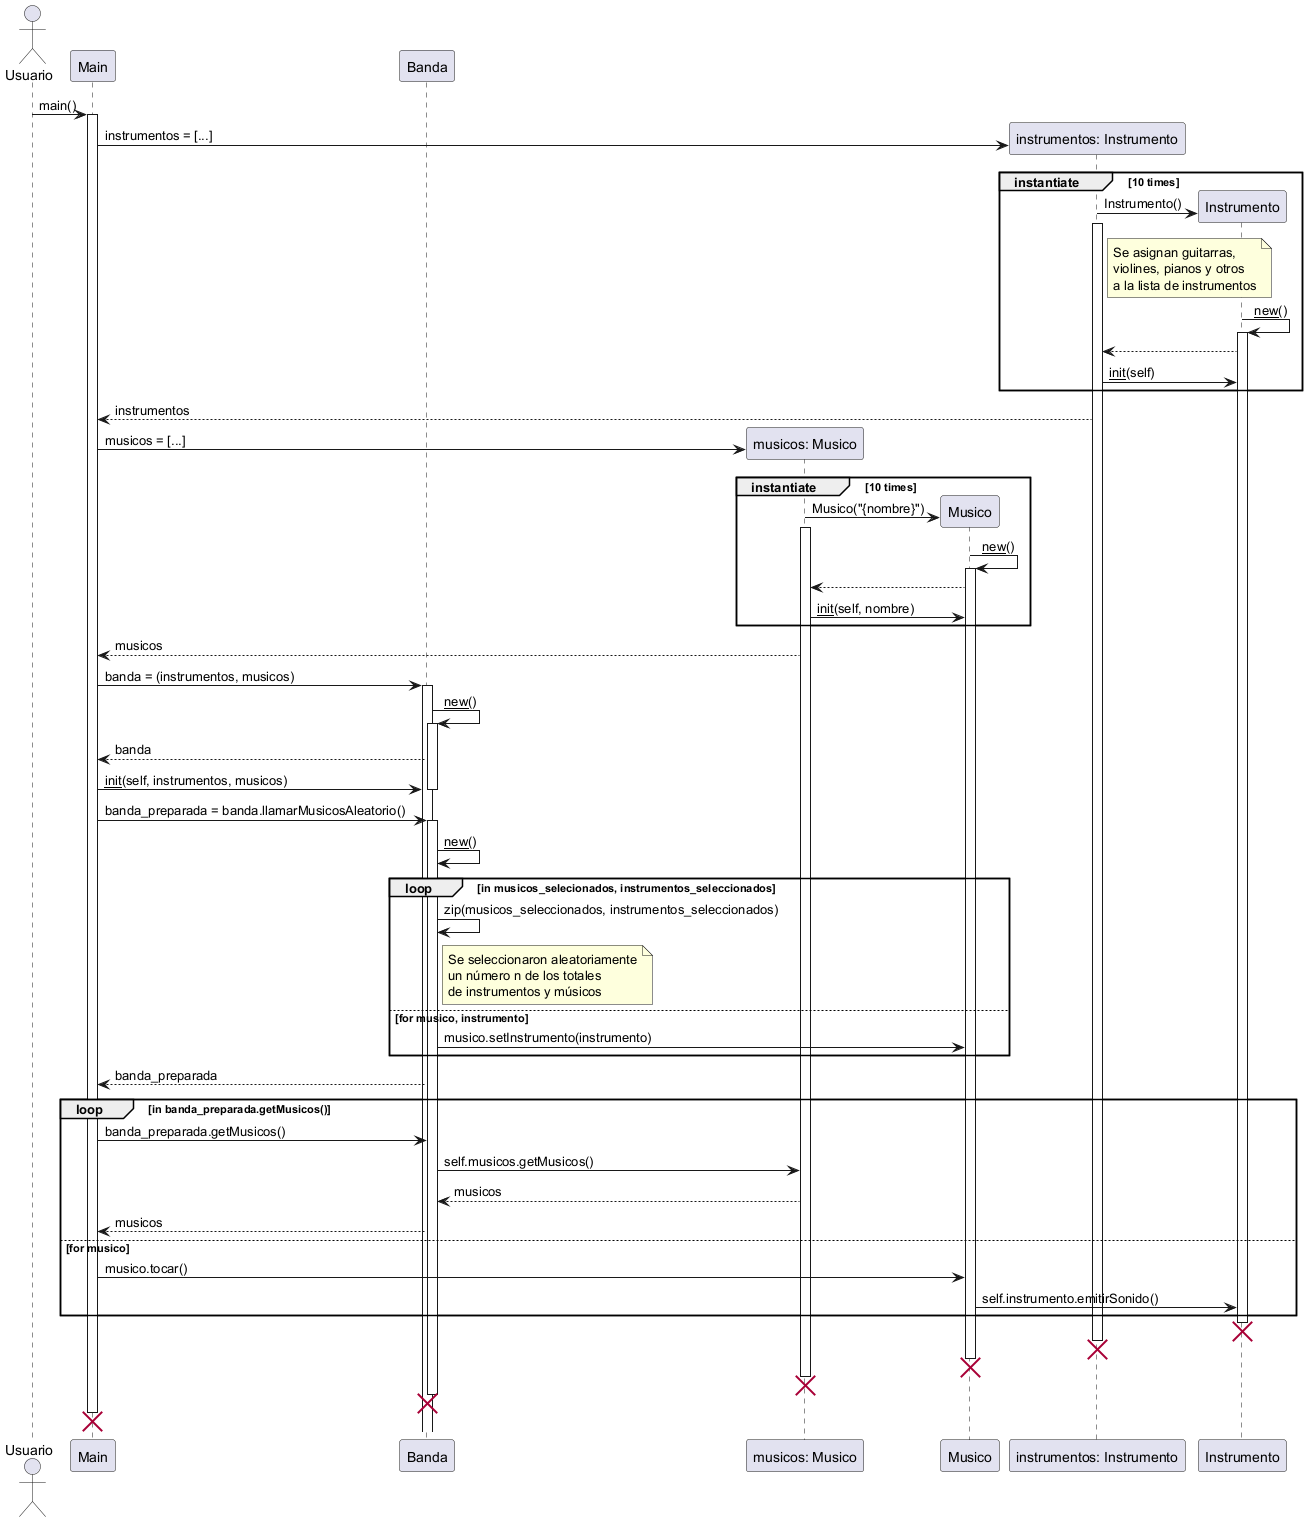

The diagram above was rendered by PlantUML. Its source (embedded in the PNG):
@startuml Diagrama de Secuencia
actor Usuario
participant Main
participant Banda
participant "musicos: Musico"
participant Musico
participant "instrumentos: Instrumento"
participant Instrumento


Usuario -> Main : main()
activate Main

create "instrumentos: Instrumento"
Main -> "instrumentos: Instrumento" : instrumentos = [...]

group instantiate [10 times]
    create Instrumento
    "instrumentos: Instrumento" -> Instrumento : Instrumento()
    activate "instrumentos: Instrumento"

    note right of "instrumentos: Instrumento"
        Se asignan guitarras,
        violines, pianos y otros
        a la lista de instrumentos
    end note

    Instrumento -> Instrumento: __new__()
    activate Instrumento

    Instrumento --> "instrumentos: Instrumento"
    "instrumentos: Instrumento" -> Instrumento: __init__(self)
end
"instrumentos: Instrumento" --> Main : instrumentos



create "musicos: Musico"
Main -> "musicos: Musico" : musicos = [...]

group instantiate [10 times]
    create Musico
    "musicos: Musico" -> Musico: Musico("{nombre}")
    activate "musicos: Musico"

    Musico -> Musico: __new__()
    activate Musico

    Musico --> "musicos: Musico"
    "musicos: Musico" -> Musico: __init__(self, nombre)
end
"musicos: Musico" --> Main: musicos


Main -> Banda : banda = (instrumentos, musicos)
activate Banda
Banda -> Banda : __new__()
activate Banda
Banda --> Main: banda
Main -> Banda : __init__(self, instrumentos, musicos)
deactivate Banda
Main -> Banda : banda_preparada = banda.llamarMusicosAleatorio()
activate Banda
Banda -> Banda : __new__()

loop in musicos_selecionados, instrumentos_seleccionados
    Banda -> Banda: zip(musicos_seleccionados, instrumentos_seleccionados)

    note right of Banda
        Se seleccionaron aleatoriamente
        un número n de los totales
        de instrumentos y músicos
    end note

else for musico, instrumento
    Banda -> Musico: musico.setInstrumento(instrumento)
end loop


Banda --> Main : banda_preparada

loop in banda_preparada.getMusicos()
    Main -> Banda : banda_preparada.getMusicos()
    Banda -> "musicos: Musico" : self.musicos.getMusicos()
    "musicos: Musico" --> Banda : musicos
    Banda --> Main: musicos
else for musico
    Main -> Musico: musico.tocar()
    Musico -> Instrumento: self.instrumento.emitirSonido()
end loop

destroy Instrumento
destroy "instrumentos: Instrumento"
destroy Musico
destroy "musicos: Musico"
destroy Banda
destroy Main
@enduml